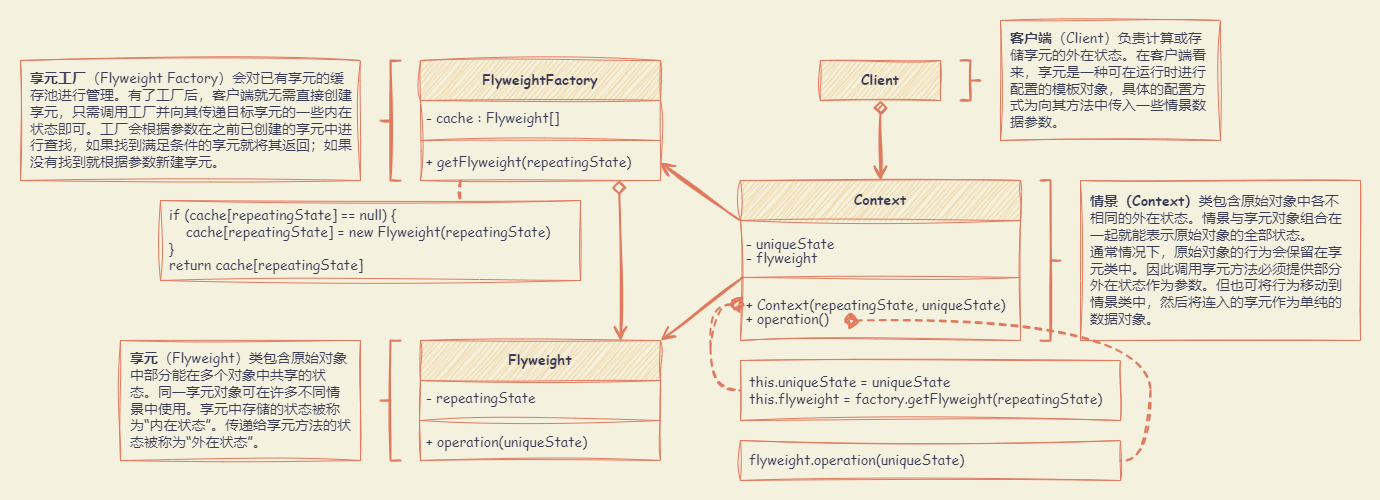

The diagram above was exported from draw.io. Its source (the exported page's mxGraphModel, read from the mxfile embedded in the PNG):
<mxGraphModel dx="2029" dy="1174" grid="1" gridSize="10" guides="1" tooltips="1" connect="1" arrows="1" fold="1" page="1" pageScale="1" pageWidth="827" pageHeight="1169" background="#F4F1DE" math="0" shadow="0">
  <root>
    <mxCell id="0" />
    <mxCell id="1" parent="0" />
    <mxCell id="LB_gArS1DQEGpucr3SFp-33" value="" style="rounded=0;whiteSpace=wrap;html=1;sketch=1;hachureGap=4;jiggle=2;curveFitting=1;strokeColor=none;fontFamily=Architects Daughter;fontSource=https%3A%2F%2Ffonts.googleapis.com%2Fcss%3Ffamily%3DArchitects%2BDaughter;fontSize=20;fontColor=#393C56;fillColor=none;" vertex="1" parent="1">
      <mxGeometry x="60" y="20" width="1380" height="500" as="geometry" />
    </mxCell>
    <mxCell id="LB_gArS1DQEGpucr3SFp-1" value="FlyweightFactory" style="swimlane;fontStyle=1;align=center;verticalAlign=middle;childLayout=stackLayout;horizontal=1;startSize=40;horizontalStack=0;resizeParent=1;resizeParentMax=0;resizeLast=0;collapsible=1;marginBottom=0;whiteSpace=wrap;html=1;sketch=1;hachureGap=4;jiggle=2;curveFitting=1;fontFamily=Comic Sans MS;fontSize=14;labelBackgroundColor=none;fillColor=#F2CC8F;strokeColor=#E07A5F;fontColor=#393C56;" vertex="1" parent="1">
      <mxGeometry x="480" y="80" width="240" height="120" as="geometry" />
    </mxCell>
    <mxCell id="LB_gArS1DQEGpucr3SFp-2" value="- cache : Flyweight[]" style="text;strokeColor=none;fillColor=none;align=left;verticalAlign=middle;spacingLeft=4;spacingRight=4;overflow=hidden;rotatable=0;points=[[0,0.5],[1,0.5]];portConstraint=eastwest;whiteSpace=wrap;html=1;fontSize=14;fontFamily=Comic Sans MS;labelBackgroundColor=none;fontColor=#393C56;" vertex="1" parent="LB_gArS1DQEGpucr3SFp-1">
      <mxGeometry y="40" width="240" height="36" as="geometry" />
    </mxCell>
    <mxCell id="LB_gArS1DQEGpucr3SFp-3" value="" style="line;strokeWidth=1;fillColor=none;align=left;verticalAlign=middle;spacingTop=-1;spacingLeft=3;spacingRight=3;rotatable=0;labelPosition=right;points=[];portConstraint=eastwest;strokeColor=#E07A5F;sketch=1;hachureGap=4;jiggle=2;curveFitting=1;fontFamily=Comic Sans MS;fontSize=14;labelBackgroundColor=none;fontColor=#393C56;" vertex="1" parent="LB_gArS1DQEGpucr3SFp-1">
      <mxGeometry y="76" width="240" height="8" as="geometry" />
    </mxCell>
    <mxCell id="LB_gArS1DQEGpucr3SFp-4" value="+ getFlyweight(repeatingState)" style="text;strokeColor=none;fillColor=none;align=left;verticalAlign=middle;spacingLeft=4;spacingRight=4;overflow=hidden;rotatable=0;points=[[0,0.5],[1,0.5]];portConstraint=eastwest;whiteSpace=wrap;html=1;fontSize=14;fontFamily=Comic Sans MS;labelBackgroundColor=none;fontColor=#393C56;" vertex="1" parent="LB_gArS1DQEGpucr3SFp-1">
      <mxGeometry y="84" width="240" height="36" as="geometry" />
    </mxCell>
    <mxCell id="LB_gArS1DQEGpucr3SFp-19" style="rounded=0;sketch=1;hachureGap=4;jiggle=2;curveFitting=1;orthogonalLoop=1;jettySize=auto;html=1;exitX=0;exitY=0.25;exitDx=0;exitDy=0;entryX=1;entryY=0.5;entryDx=0;entryDy=0;strokeColor=#E07A5F;fontFamily=Architects Daughter;fontSource=https%3A%2F%2Ffonts.googleapis.com%2Fcss%3Ffamily%3DArchitects%2BDaughter;fontSize=16;fontColor=#393C56;fillColor=#F2CC8F;strokeWidth=2;endArrow=open;endFill=0;endSize=10;startSize=10;" edge="1" parent="1" source="LB_gArS1DQEGpucr3SFp-5" target="LB_gArS1DQEGpucr3SFp-4">
      <mxGeometry relative="1" as="geometry" />
    </mxCell>
    <mxCell id="LB_gArS1DQEGpucr3SFp-5" value="Context" style="swimlane;fontStyle=1;align=center;verticalAlign=middle;childLayout=stackLayout;horizontal=1;startSize=40;horizontalStack=0;resizeParent=1;resizeParentMax=0;resizeLast=0;collapsible=1;marginBottom=0;whiteSpace=wrap;html=1;sketch=1;hachureGap=4;jiggle=2;curveFitting=1;fontFamily=Comic Sans MS;fontSize=14;labelBackgroundColor=none;fillColor=#F2CC8F;strokeColor=#E07A5F;fontColor=#393C56;" vertex="1" parent="1">
      <mxGeometry x="800" y="200" width="280" height="160" as="geometry" />
    </mxCell>
    <mxCell id="LB_gArS1DQEGpucr3SFp-6" value="&lt;p style=&quot;line-height: 100%;&quot;&gt;- uniqueState&lt;br&gt;- flyweight&lt;/p&gt;" style="text;strokeColor=none;fillColor=none;align=left;verticalAlign=middle;spacingLeft=4;spacingRight=4;overflow=hidden;rotatable=0;points=[[0,0.5],[1,0.5]];portConstraint=eastwest;whiteSpace=wrap;html=1;fontSize=14;fontFamily=Comic Sans MS;labelBackgroundColor=none;fontColor=#393C56;" vertex="1" parent="LB_gArS1DQEGpucr3SFp-5">
      <mxGeometry y="40" width="280" height="53" as="geometry" />
    </mxCell>
    <mxCell id="LB_gArS1DQEGpucr3SFp-7" value="" style="line;strokeWidth=1;fillColor=none;align=left;verticalAlign=middle;spacingTop=-1;spacingLeft=3;spacingRight=3;rotatable=0;labelPosition=right;points=[];portConstraint=eastwest;strokeColor=#E07A5F;sketch=1;hachureGap=4;jiggle=2;curveFitting=1;fontFamily=Comic Sans MS;fontSize=14;labelBackgroundColor=none;fontColor=#393C56;" vertex="1" parent="LB_gArS1DQEGpucr3SFp-5">
      <mxGeometry y="93" width="280" height="8" as="geometry" />
    </mxCell>
    <mxCell id="LB_gArS1DQEGpucr3SFp-8" value="&lt;p style=&quot;line-height: 100%;&quot;&gt;+ Context(repeatingState, uniqueState)&lt;br&gt;+ operation()&lt;/p&gt;" style="text;strokeColor=none;fillColor=none;align=left;verticalAlign=middle;spacingLeft=4;spacingRight=4;overflow=hidden;rotatable=0;points=[[0,0.5],[1,0.5]];portConstraint=eastwest;whiteSpace=wrap;html=1;fontSize=14;fontFamily=Comic Sans MS;labelBackgroundColor=none;fontColor=#393C56;" vertex="1" parent="LB_gArS1DQEGpucr3SFp-5">
      <mxGeometry y="101" width="280" height="59" as="geometry" />
    </mxCell>
    <mxCell id="LB_gArS1DQEGpucr3SFp-9" value="Flyweight" style="swimlane;fontStyle=1;align=center;verticalAlign=middle;childLayout=stackLayout;horizontal=1;startSize=40;horizontalStack=0;resizeParent=1;resizeParentMax=0;resizeLast=0;collapsible=1;marginBottom=0;whiteSpace=wrap;html=1;sketch=1;hachureGap=4;jiggle=2;curveFitting=1;fontFamily=Comic Sans MS;fontSize=14;labelBackgroundColor=none;fillColor=#F2CC8F;strokeColor=#E07A5F;fontColor=#393C56;" vertex="1" parent="1">
      <mxGeometry x="480" y="360" width="240" height="120" as="geometry" />
    </mxCell>
    <mxCell id="LB_gArS1DQEGpucr3SFp-10" value="- repeatingState" style="text;strokeColor=none;fillColor=none;align=left;verticalAlign=middle;spacingLeft=4;spacingRight=4;overflow=hidden;rotatable=0;points=[[0,0.5],[1,0.5]];portConstraint=eastwest;whiteSpace=wrap;html=1;fontSize=14;fontFamily=Comic Sans MS;labelBackgroundColor=none;fontColor=#393C56;" vertex="1" parent="LB_gArS1DQEGpucr3SFp-9">
      <mxGeometry y="40" width="240" height="36" as="geometry" />
    </mxCell>
    <mxCell id="LB_gArS1DQEGpucr3SFp-11" value="" style="line;strokeWidth=1;fillColor=none;align=left;verticalAlign=middle;spacingTop=-1;spacingLeft=3;spacingRight=3;rotatable=0;labelPosition=right;points=[];portConstraint=eastwest;strokeColor=#E07A5F;sketch=1;hachureGap=4;jiggle=2;curveFitting=1;fontFamily=Comic Sans MS;fontSize=14;labelBackgroundColor=none;fontColor=#393C56;" vertex="1" parent="LB_gArS1DQEGpucr3SFp-9">
      <mxGeometry y="76" width="240" height="8" as="geometry" />
    </mxCell>
    <mxCell id="LB_gArS1DQEGpucr3SFp-12" value="+ operation(uniqueState)" style="text;strokeColor=none;fillColor=none;align=left;verticalAlign=middle;spacingLeft=4;spacingRight=4;overflow=hidden;rotatable=0;points=[[0,0.5],[1,0.5]];portConstraint=eastwest;whiteSpace=wrap;html=1;fontSize=14;fontFamily=Comic Sans MS;labelBackgroundColor=none;fontColor=#393C56;" vertex="1" parent="LB_gArS1DQEGpucr3SFp-9">
      <mxGeometry y="84" width="240" height="36" as="geometry" />
    </mxCell>
    <mxCell id="LB_gArS1DQEGpucr3SFp-14" style="edgeStyle=orthogonalEdgeStyle;rounded=0;sketch=1;hachureGap=4;jiggle=2;curveFitting=1;orthogonalLoop=1;jettySize=auto;html=1;exitX=0.5;exitY=1;exitDx=0;exitDy=0;entryX=0.5;entryY=0;entryDx=0;entryDy=0;strokeColor=#E07A5F;fontFamily=Architects Daughter;fontSource=https%3A%2F%2Ffonts.googleapis.com%2Fcss%3Ffamily%3DArchitects%2BDaughter;fontSize=16;fontColor=#393C56;fillColor=#F2CC8F;startArrow=diamond;startFill=1;endArrow=open;endFill=0;endSize=10;startSize=10;strokeWidth=2;" edge="1" parent="1" source="LB_gArS1DQEGpucr3SFp-13" target="LB_gArS1DQEGpucr3SFp-5">
      <mxGeometry relative="1" as="geometry" />
    </mxCell>
    <mxCell id="LB_gArS1DQEGpucr3SFp-13" value="Client" style="html=1;whiteSpace=wrap;sketch=1;hachureGap=4;jiggle=2;curveFitting=1;strokeColor=#E07A5F;fontFamily=Comic Sans MS;fontSize=14;fontColor=#393C56;fillColor=#F2CC8F;verticalAlign=middle;fontStyle=1" vertex="1" parent="1">
      <mxGeometry x="880" y="80" width="120" height="40" as="geometry" />
    </mxCell>
    <mxCell id="LB_gArS1DQEGpucr3SFp-16" value="if (cache[repeatingState] == null) {&lt;br&gt;&amp;nbsp; &amp;nbsp; cache[repeatingState] = new Flyweight(repeatingState)&lt;br&gt;}&lt;br&gt;return cache[repeatingState]" style="html=1;whiteSpace=wrap;sketch=1;hachureGap=4;jiggle=2;curveFitting=1;strokeColor=#E07A5F;fontFamily=Comic Sans MS;fontSize=14;fontColor=#393C56;fillColor=none;verticalAlign=middle;fontStyle=0;align=left;spacing=9;" vertex="1" parent="1">
      <mxGeometry x="220" y="220" width="420" height="80" as="geometry" />
    </mxCell>
    <mxCell id="LB_gArS1DQEGpucr3SFp-17" value="this.uniqueState = uniqueState&lt;br&gt;this.flyweight = factory.getFlyweight(repeatingState)" style="html=1;whiteSpace=wrap;sketch=1;hachureGap=4;jiggle=2;curveFitting=1;strokeColor=#E07A5F;fontFamily=Comic Sans MS;fontSize=14;fontColor=#393C56;fillColor=none;verticalAlign=middle;fontStyle=0;align=left;spacing=9;" vertex="1" parent="1">
      <mxGeometry x="800" y="380" width="380" height="60" as="geometry" />
    </mxCell>
    <mxCell id="LB_gArS1DQEGpucr3SFp-18" value="flyweight.operation(uniqueState)" style="html=1;whiteSpace=wrap;sketch=1;hachureGap=4;jiggle=2;curveFitting=1;strokeColor=#E07A5F;fontFamily=Comic Sans MS;fontSize=14;fontColor=#393C56;fillColor=none;verticalAlign=middle;fontStyle=0;align=left;spacing=9;" vertex="1" parent="1">
      <mxGeometry x="800" y="460" width="380" height="40" as="geometry" />
    </mxCell>
    <mxCell id="LB_gArS1DQEGpucr3SFp-20" style="rounded=0;sketch=1;hachureGap=4;jiggle=2;curveFitting=1;orthogonalLoop=1;jettySize=auto;html=1;exitX=0.008;exitY=-0.065;exitDx=0;exitDy=0;entryX=1;entryY=0.5;entryDx=0;entryDy=0;strokeColor=#E07A5F;fontFamily=Architects Daughter;fontSource=https%3A%2F%2Ffonts.googleapis.com%2Fcss%3Ffamily%3DArchitects%2BDaughter;fontSize=16;fontColor=#393C56;fillColor=#F2CC8F;strokeWidth=2;endArrow=open;endFill=0;exitPerimeter=0;endSize=10;startSize=10;" edge="1" parent="1" source="LB_gArS1DQEGpucr3SFp-8">
      <mxGeometry relative="1" as="geometry">
        <mxPoint x="800" y="418" as="sourcePoint" />
        <mxPoint x="720" y="360" as="targetPoint" />
      </mxGeometry>
    </mxCell>
    <mxCell id="LB_gArS1DQEGpucr3SFp-21" style="rounded=0;sketch=1;hachureGap=4;jiggle=2;curveFitting=1;orthogonalLoop=1;jettySize=auto;html=1;exitX=0.828;exitY=0.997;exitDx=0;exitDy=0;entryX=0.834;entryY=0.005;entryDx=0;entryDy=0;strokeColor=#E07A5F;fontFamily=Architects Daughter;fontSource=https%3A%2F%2Ffonts.googleapis.com%2Fcss%3Ffamily%3DArchitects%2BDaughter;fontSize=16;fontColor=#393C56;fillColor=#F2CC8F;strokeWidth=2;endArrow=open;endFill=0;startArrow=diamond;startFill=0;entryPerimeter=0;exitPerimeter=0;endSize=10;startSize=10;" edge="1" parent="1" source="LB_gArS1DQEGpucr3SFp-4" target="LB_gArS1DQEGpucr3SFp-9">
      <mxGeometry relative="1" as="geometry">
        <mxPoint x="760" y="300" as="sourcePoint" />
        <mxPoint x="680" y="242" as="targetPoint" />
      </mxGeometry>
    </mxCell>
    <mxCell id="LB_gArS1DQEGpucr3SFp-22" style="rounded=0;sketch=1;hachureGap=4;jiggle=2;curveFitting=1;orthogonalLoop=1;jettySize=auto;html=1;exitX=0.828;exitY=0.997;exitDx=0;exitDy=0;entryX=0.715;entryY=0.016;entryDx=0;entryDy=0;strokeColor=#E07A5F;fontFamily=Architects Daughter;fontSource=https%3A%2F%2Ffonts.googleapis.com%2Fcss%3Ffamily%3DArchitects%2BDaughter;fontSize=16;fontColor=#393C56;fillColor=#F2CC8F;strokeWidth=2;endArrow=none;endFill=0;startArrow=none;startFill=0;entryPerimeter=0;exitPerimeter=0;endSize=10;startSize=10;dashed=1;" edge="1" parent="1" target="LB_gArS1DQEGpucr3SFp-16">
      <mxGeometry relative="1" as="geometry">
        <mxPoint x="520" y="200" as="sourcePoint" />
        <mxPoint x="521" y="361" as="targetPoint" />
      </mxGeometry>
    </mxCell>
    <mxCell id="LB_gArS1DQEGpucr3SFp-24" style="rounded=0;sketch=1;hachureGap=4;jiggle=2;curveFitting=1;orthogonalLoop=1;jettySize=auto;html=1;exitX=0.828;exitY=0.997;exitDx=0;exitDy=0;strokeColor=#E07A5F;fontFamily=Architects Daughter;fontSource=https%3A%2F%2Ffonts.googleapis.com%2Fcss%3Ffamily%3DArchitects%2BDaughter;fontSize=16;fontColor=#393C56;fillColor=#F2CC8F;strokeWidth=2;endArrow=none;endFill=0;startArrow=oval;startFill=1;exitPerimeter=0;endSize=10;startSize=10;dashed=1;entryX=1;entryY=0.5;entryDx=0;entryDy=0;edgeStyle=orthogonalEdgeStyle;curved=1;" edge="1" parent="1" target="LB_gArS1DQEGpucr3SFp-18">
      <mxGeometry relative="1" as="geometry">
        <mxPoint x="910" y="340" as="sourcePoint" />
        <mxPoint x="910" y="425" as="targetPoint" />
        <Array as="points">
          <mxPoint x="1210" y="340" />
          <mxPoint x="1210" y="480" />
        </Array>
      </mxGeometry>
    </mxCell>
    <mxCell id="LB_gArS1DQEGpucr3SFp-23" style="rounded=0;sketch=1;hachureGap=4;jiggle=2;curveFitting=1;orthogonalLoop=1;jettySize=auto;html=1;exitX=0.003;exitY=0.375;exitDx=0;exitDy=0;strokeColor=#E07A5F;fontFamily=Architects Daughter;fontSource=https%3A%2F%2Ffonts.googleapis.com%2Fcss%3Ffamily%3DArchitects%2BDaughter;fontSize=16;fontColor=#393C56;fillColor=#F2CC8F;strokeWidth=2;endArrow=none;endFill=0;startArrow=oval;startFill=1;exitPerimeter=0;endSize=10;startSize=10;dashed=1;entryX=0;entryY=0.5;entryDx=0;entryDy=0;edgeStyle=orthogonalEdgeStyle;curved=1;" edge="1" parent="1" target="LB_gArS1DQEGpucr3SFp-17">
      <mxGeometry relative="1" as="geometry">
        <mxPoint x="795.8399999999999" y="324.125" as="sourcePoint" />
        <mxPoint x="795" y="411" as="targetPoint" />
        <Array as="points">
          <mxPoint x="770" y="324" />
          <mxPoint x="770" y="410" />
        </Array>
      </mxGeometry>
    </mxCell>
    <mxCell id="LB_gArS1DQEGpucr3SFp-25" value="" style="strokeWidth=2;html=1;shape=mxgraph.flowchart.annotation_2;align=left;labelPosition=right;pointerEvents=1;sketch=1;hachureGap=4;jiggle=2;curveFitting=1;strokeColor=#E07A5F;fontFamily=Architects Daughter;fontSource=https%3A%2F%2Ffonts.googleapis.com%2Fcss%3Ffamily%3DArchitects%2BDaughter;fontSize=20;fontColor=#393C56;fillColor=#F2CC8F;" vertex="1" parent="1">
      <mxGeometry x="440" y="80" width="20" height="120" as="geometry" />
    </mxCell>
    <mxCell id="LB_gArS1DQEGpucr3SFp-26" value="" style="strokeWidth=2;html=1;shape=mxgraph.flowchart.annotation_2;align=left;labelPosition=right;pointerEvents=1;sketch=1;hachureGap=4;jiggle=2;curveFitting=1;strokeColor=#E07A5F;fontFamily=Architects Daughter;fontSource=https%3A%2F%2Ffonts.googleapis.com%2Fcss%3Ffamily%3DArchitects%2BDaughter;fontSize=20;fontColor=#393C56;fillColor=#F2CC8F;" vertex="1" parent="1">
      <mxGeometry x="440" y="360" width="20" height="120" as="geometry" />
    </mxCell>
    <mxCell id="LB_gArS1DQEGpucr3SFp-27" value="" style="strokeWidth=2;html=1;shape=mxgraph.flowchart.annotation_2;align=left;labelPosition=right;pointerEvents=1;sketch=1;hachureGap=4;jiggle=2;curveFitting=1;strokeColor=#E07A5F;fontFamily=Architects Daughter;fontSource=https%3A%2F%2Ffonts.googleapis.com%2Fcss%3Ffamily%3DArchitects%2BDaughter;fontSize=20;fontColor=#393C56;fillColor=#F2CC8F;direction=west;" vertex="1" parent="1">
      <mxGeometry x="1100" y="200" width="20" height="160" as="geometry" />
    </mxCell>
    <mxCell id="LB_gArS1DQEGpucr3SFp-28" value="" style="strokeWidth=2;html=1;shape=mxgraph.flowchart.annotation_2;align=left;labelPosition=right;pointerEvents=1;sketch=1;hachureGap=4;jiggle=2;curveFitting=1;strokeColor=#E07A5F;fontFamily=Architects Daughter;fontSource=https%3A%2F%2Ffonts.googleapis.com%2Fcss%3Ffamily%3DArchitects%2BDaughter;fontSize=20;fontColor=#393C56;fillColor=#F2CC8F;direction=west;" vertex="1" parent="1">
      <mxGeometry x="1020" y="80" width="20" height="40" as="geometry" />
    </mxCell>
    <mxCell id="LB_gArS1DQEGpucr3SFp-29" value="客户端&lt;span style=&quot;font-weight: normal;&quot;&gt;（Client）负责计算或存储享元的外在状态。在客户端看来，享元是一种可在运行时进行配置的模板对象，具体的配置方式为向其方法中传入一些情景数据参数。&lt;/span&gt;" style="html=1;whiteSpace=wrap;sketch=1;hachureGap=4;jiggle=2;curveFitting=1;strokeColor=#E07A5F;fontFamily=Comic Sans MS;fontSize=14;fontColor=#393C56;fillColor=none;verticalAlign=middle;fontStyle=1;align=left;spacing=10;" vertex="1" parent="1">
      <mxGeometry x="1060" y="40" width="220" height="120" as="geometry" />
    </mxCell>
    <mxCell id="LB_gArS1DQEGpucr3SFp-30" value="情景（Context）&lt;span style=&quot;font-weight: normal;&quot;&gt;类包含原始对象中各不相同的外在状态。情景与享元对象组合在一起就能表示原始对象的全部状态。&lt;/span&gt;&lt;br&gt;&lt;span style=&quot;font-weight: 400;&quot;&gt;通常情况下，原始对象的行为会保留在享元类中。因此调用享元方法必须提供部分外在状态作为参数。但也可将行为移动到情景类中，然后将连入的享元作为单纯的数据对象。&lt;/span&gt;" style="html=1;whiteSpace=wrap;sketch=1;hachureGap=4;jiggle=2;curveFitting=1;strokeColor=#E07A5F;fontFamily=Comic Sans MS;fontSize=14;fontColor=#393C56;fillColor=none;verticalAlign=middle;fontStyle=1;align=left;spacing=10;" vertex="1" parent="1">
      <mxGeometry x="1140" y="200" width="280" height="160" as="geometry" />
    </mxCell>
    <mxCell id="LB_gArS1DQEGpucr3SFp-31" value="享元&lt;span style=&quot;font-weight: normal;&quot;&gt;（Flyweight）类包含原始对象中部分能在多个对象中共享的状态。同一享元对象可在许多不同情景中使用。享元中存储的状态被称为“内在状态”。传递给享元方法的状态被称为“外在状态”。&lt;/span&gt;" style="html=1;whiteSpace=wrap;sketch=1;hachureGap=4;jiggle=2;curveFitting=1;strokeColor=#E07A5F;fontFamily=Comic Sans MS;fontSize=14;fontColor=#393C56;fillColor=none;verticalAlign=middle;fontStyle=1;align=left;spacing=10;" vertex="1" parent="1">
      <mxGeometry x="180" y="360" width="240" height="120" as="geometry" />
    </mxCell>
    <mxCell id="LB_gArS1DQEGpucr3SFp-32" value="享元工厂&lt;span style=&quot;font-weight: normal;&quot;&gt;（Flyweight Factory）会对已有享元的缓存池进行管理。有了工厂后，客户端就无需直接创建享元，只需调用工厂并向其传递目标享元的一些内在状态即可。工厂会根据参数在之前已创建的享元中进行查找，如果找到满足条件的享元就将其返回；如果没有找到就根据参数新建享元。&lt;/span&gt;" style="html=1;whiteSpace=wrap;sketch=1;hachureGap=4;jiggle=2;curveFitting=1;strokeColor=#E07A5F;fontFamily=Comic Sans MS;fontSize=14;fontColor=#393C56;fillColor=none;verticalAlign=middle;fontStyle=1;align=left;spacing=10;" vertex="1" parent="1">
      <mxGeometry x="80" y="80" width="340" height="120" as="geometry" />
    </mxCell>
  </root>
</mxGraphModel>